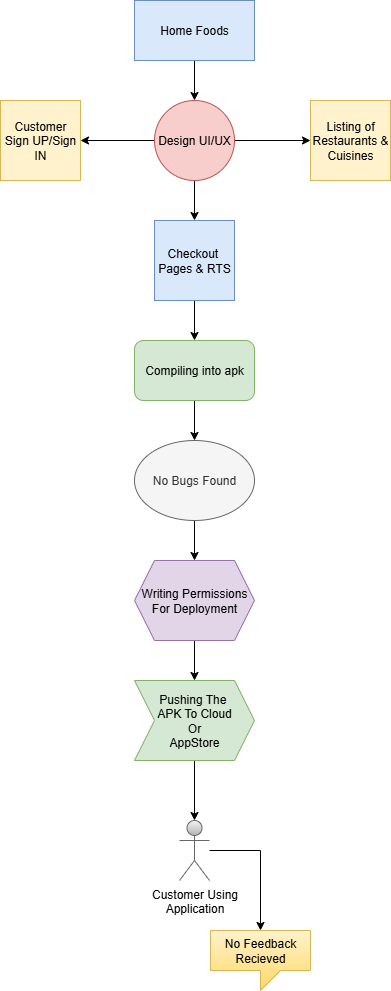

The diagram above was exported from draw.io. Its source (the exported page's mxGraphModel, read from the mxfile embedded in the PNG):
<mxGraphModel dx="2084" dy="1124" grid="1" gridSize="10" guides="1" tooltips="1" connect="1" arrows="1" fold="1" page="1" pageScale="1" pageWidth="827" pageHeight="1169" math="0" shadow="0">
  <root>
    <mxCell id="0" />
    <mxCell id="1" parent="0" />
    <mxCell id="MyluTp5gf2M0bxO3u1UG-25" style="edgeStyle=orthogonalEdgeStyle;rounded=0;orthogonalLoop=1;jettySize=auto;html=1;exitX=0.5;exitY=1;exitDx=0;exitDy=0;entryX=0.5;entryY=0;entryDx=0;entryDy=0;" edge="1" parent="1" source="MyluTp5gf2M0bxO3u1UG-18" target="MyluTp5gf2M0bxO3u1UG-19">
      <mxGeometry relative="1" as="geometry" />
    </mxCell>
    <mxCell id="MyluTp5gf2M0bxO3u1UG-18" value="Home Foods" style="rounded=0;whiteSpace=wrap;html=1;fillColor=#dae8fc;strokeColor=#6c8ebf;" vertex="1" parent="1">
      <mxGeometry x="354" y="90" width="120" height="60" as="geometry" />
    </mxCell>
    <mxCell id="MyluTp5gf2M0bxO3u1UG-33" style="edgeStyle=orthogonalEdgeStyle;rounded=0;orthogonalLoop=1;jettySize=auto;html=1;exitX=0;exitY=0.5;exitDx=0;exitDy=0;entryX=1;entryY=0.5;entryDx=0;entryDy=0;" edge="1" parent="1" source="MyluTp5gf2M0bxO3u1UG-19" target="MyluTp5gf2M0bxO3u1UG-20">
      <mxGeometry relative="1" as="geometry" />
    </mxCell>
    <mxCell id="MyluTp5gf2M0bxO3u1UG-34" style="edgeStyle=orthogonalEdgeStyle;rounded=0;orthogonalLoop=1;jettySize=auto;html=1;exitX=1;exitY=0.5;exitDx=0;exitDy=0;" edge="1" parent="1" source="MyluTp5gf2M0bxO3u1UG-19" target="MyluTp5gf2M0bxO3u1UG-21">
      <mxGeometry relative="1" as="geometry" />
    </mxCell>
    <mxCell id="MyluTp5gf2M0bxO3u1UG-35" value="" style="edgeStyle=orthogonalEdgeStyle;rounded=0;orthogonalLoop=1;jettySize=auto;html=1;" edge="1" parent="1" source="MyluTp5gf2M0bxO3u1UG-19" target="MyluTp5gf2M0bxO3u1UG-22">
      <mxGeometry relative="1" as="geometry" />
    </mxCell>
    <mxCell id="MyluTp5gf2M0bxO3u1UG-19" value="Design UI/UX" style="ellipse;whiteSpace=wrap;html=1;aspect=fixed;fillColor=#f8cecc;strokeColor=#b85450;" vertex="1" parent="1">
      <mxGeometry x="374" y="190" width="80" height="80" as="geometry" />
    </mxCell>
    <mxCell id="MyluTp5gf2M0bxO3u1UG-20" value="Customer&lt;div&gt;Sign UP/Sign IN&lt;/div&gt;" style="whiteSpace=wrap;html=1;aspect=fixed;fillColor=#fff2cc;strokeColor=#d6b656;" vertex="1" parent="1">
      <mxGeometry x="220" y="190" width="80" height="80" as="geometry" />
    </mxCell>
    <mxCell id="MyluTp5gf2M0bxO3u1UG-21" value="Listing of Restaurants &amp;amp; Cuisines" style="whiteSpace=wrap;html=1;aspect=fixed;fillColor=#fff2cc;strokeColor=#d6b656;" vertex="1" parent="1">
      <mxGeometry x="530" y="190" width="80" height="80" as="geometry" />
    </mxCell>
    <mxCell id="MyluTp5gf2M0bxO3u1UG-36" value="" style="edgeStyle=orthogonalEdgeStyle;rounded=0;orthogonalLoop=1;jettySize=auto;html=1;" edge="1" parent="1" source="MyluTp5gf2M0bxO3u1UG-22" target="MyluTp5gf2M0bxO3u1UG-23">
      <mxGeometry relative="1" as="geometry" />
    </mxCell>
    <mxCell id="MyluTp5gf2M0bxO3u1UG-22" value="Checkout&amp;nbsp;&lt;div&gt;Pages &amp;amp; RTS&lt;/div&gt;" style="whiteSpace=wrap;html=1;aspect=fixed;fillColor=#dae8fc;strokeColor=#6c8ebf;" vertex="1" parent="1">
      <mxGeometry x="374" y="310" width="80" height="80" as="geometry" />
    </mxCell>
    <mxCell id="MyluTp5gf2M0bxO3u1UG-37" value="" style="edgeStyle=orthogonalEdgeStyle;rounded=0;orthogonalLoop=1;jettySize=auto;html=1;" edge="1" parent="1" source="MyluTp5gf2M0bxO3u1UG-23" target="MyluTp5gf2M0bxO3u1UG-24">
      <mxGeometry relative="1" as="geometry" />
    </mxCell>
    <mxCell id="MyluTp5gf2M0bxO3u1UG-23" value="Compiling into apk" style="rounded=1;whiteSpace=wrap;html=1;fillColor=#d5e8d4;strokeColor=#82b366;" vertex="1" parent="1">
      <mxGeometry x="354" y="430" width="120" height="60" as="geometry" />
    </mxCell>
    <mxCell id="MyluTp5gf2M0bxO3u1UG-38" value="" style="edgeStyle=orthogonalEdgeStyle;rounded=0;orthogonalLoop=1;jettySize=auto;html=1;" edge="1" parent="1" source="MyluTp5gf2M0bxO3u1UG-24" target="MyluTp5gf2M0bxO3u1UG-26">
      <mxGeometry relative="1" as="geometry" />
    </mxCell>
    <mxCell id="MyluTp5gf2M0bxO3u1UG-24" value="No Bugs Found" style="ellipse;whiteSpace=wrap;html=1;fillColor=#f5f5f5;fontColor=#333333;strokeColor=#666666;" vertex="1" parent="1">
      <mxGeometry x="354" y="530" width="120" height="80" as="geometry" />
    </mxCell>
    <mxCell id="MyluTp5gf2M0bxO3u1UG-39" value="" style="edgeStyle=orthogonalEdgeStyle;rounded=0;orthogonalLoop=1;jettySize=auto;html=1;" edge="1" parent="1" source="MyluTp5gf2M0bxO3u1UG-26" target="MyluTp5gf2M0bxO3u1UG-28">
      <mxGeometry relative="1" as="geometry" />
    </mxCell>
    <mxCell id="MyluTp5gf2M0bxO3u1UG-26" value="Writing Permissions For Deployment" style="shape=hexagon;perimeter=hexagonPerimeter2;whiteSpace=wrap;html=1;fixedSize=1;fillColor=#e1d5e7;strokeColor=#9673a6;" vertex="1" parent="1">
      <mxGeometry x="354" y="650" width="120" height="80" as="geometry" />
    </mxCell>
    <mxCell id="MyluTp5gf2M0bxO3u1UG-40" value="" style="edgeStyle=orthogonalEdgeStyle;rounded=0;orthogonalLoop=1;jettySize=auto;html=1;" edge="1" parent="1" source="MyluTp5gf2M0bxO3u1UG-28" target="MyluTp5gf2M0bxO3u1UG-29">
      <mxGeometry relative="1" as="geometry" />
    </mxCell>
    <mxCell id="MyluTp5gf2M0bxO3u1UG-28" value="Pushing The&amp;nbsp;&lt;div&gt;APK To Cloud&lt;/div&gt;&lt;div&gt;Or&lt;/div&gt;&lt;div&gt;AppStore&lt;/div&gt;" style="shape=step;perimeter=stepPerimeter;whiteSpace=wrap;html=1;fixedSize=1;fillColor=#d5e8d4;strokeColor=#82b366;" vertex="1" parent="1">
      <mxGeometry x="354" y="770" width="120" height="80" as="geometry" />
    </mxCell>
    <mxCell id="MyluTp5gf2M0bxO3u1UG-41" value="" style="edgeStyle=orthogonalEdgeStyle;rounded=0;orthogonalLoop=1;jettySize=auto;html=1;" edge="1" parent="1" source="MyluTp5gf2M0bxO3u1UG-29" target="MyluTp5gf2M0bxO3u1UG-31">
      <mxGeometry relative="1" as="geometry" />
    </mxCell>
    <mxCell id="MyluTp5gf2M0bxO3u1UG-29" value="Customer Using&lt;div&gt;Application&lt;/div&gt;" style="shape=umlActor;verticalLabelPosition=bottom;verticalAlign=top;html=1;outlineConnect=0;fillColor=#f5f5f5;strokeColor=#666666;gradientColor=#b3b3b3;" vertex="1" parent="1">
      <mxGeometry x="399" y="910" width="30" height="60" as="geometry" />
    </mxCell>
    <mxCell id="MyluTp5gf2M0bxO3u1UG-31" value="No Feedback&lt;div&gt;Recieved&lt;/div&gt;" style="shape=callout;whiteSpace=wrap;html=1;perimeter=calloutPerimeter;size=20;position=0.5;fillColor=#fff2cc;gradientColor=#ffd966;strokeColor=#d6b656;" vertex="1" parent="1">
      <mxGeometry x="430" y="1020" width="100" height="60" as="geometry" />
    </mxCell>
  </root>
</mxGraphModel>